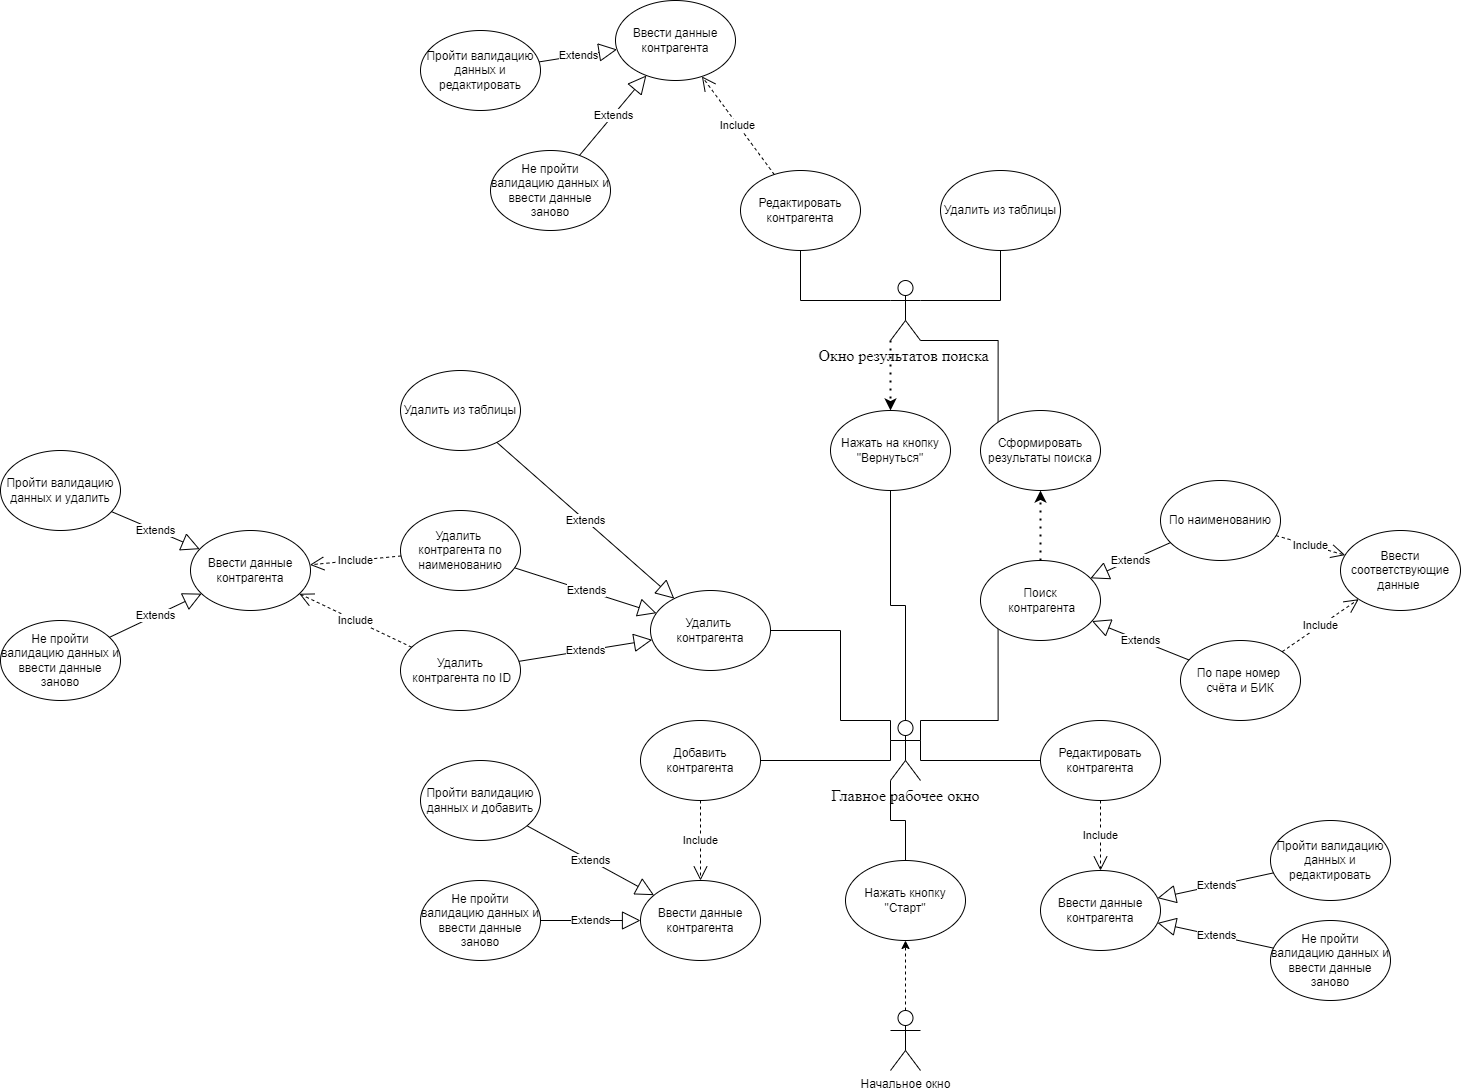

The diagram above was exported from draw.io. Its source (the exported page's mxGraphModel, read from the mxfile embedded in the PNG):
<mxGraphModel dx="2663" dy="1084" grid="0" gridSize="10" guides="1" tooltips="1" connect="1" arrows="1" fold="1" page="0" pageScale="1" pageWidth="827" pageHeight="1169" math="0" shadow="0">
  <root>
    <mxCell id="0" />
    <mxCell id="1" parent="0" />
    <mxCell id="OjIZKzckoeOR_0q8rlnM-9" style="edgeStyle=orthogonalEdgeStyle;rounded=0;orthogonalLoop=1;jettySize=auto;html=1;exitX=0;exitY=0.3333333333333333;exitDx=0;exitDy=0;exitPerimeter=0;endArrow=none;endFill=0;" edge="1" parent="1" source="OjIZKzckoeOR_0q8rlnM-1" target="OjIZKzckoeOR_0q8rlnM-8">
      <mxGeometry relative="1" as="geometry">
        <Array as="points">
          <mxPoint x="340" y="410" />
        </Array>
      </mxGeometry>
    </mxCell>
    <mxCell id="OjIZKzckoeOR_0q8rlnM-13" style="edgeStyle=orthogonalEdgeStyle;rounded=0;orthogonalLoop=1;jettySize=auto;html=1;exitX=1;exitY=0.3333333333333333;exitDx=0;exitDy=0;exitPerimeter=0;entryX=0;entryY=0.5;entryDx=0;entryDy=0;endArrow=none;endFill=0;" edge="1" parent="1" source="OjIZKzckoeOR_0q8rlnM-1" target="OjIZKzckoeOR_0q8rlnM-12">
      <mxGeometry relative="1" as="geometry">
        <Array as="points">
          <mxPoint x="370" y="410" />
        </Array>
      </mxGeometry>
    </mxCell>
    <mxCell id="OjIZKzckoeOR_0q8rlnM-14" style="edgeStyle=orthogonalEdgeStyle;rounded=0;orthogonalLoop=1;jettySize=auto;html=1;exitX=0;exitY=0.3333333333333333;exitDx=0;exitDy=0;exitPerimeter=0;endArrow=none;endFill=0;" edge="1" parent="1" source="OjIZKzckoeOR_0q8rlnM-1" target="OjIZKzckoeOR_0q8rlnM-10">
      <mxGeometry relative="1" as="geometry">
        <Array as="points">
          <mxPoint x="340" y="370" />
          <mxPoint x="290" y="370" />
          <mxPoint x="290" y="280" />
        </Array>
      </mxGeometry>
    </mxCell>
    <mxCell id="OjIZKzckoeOR_0q8rlnM-15" style="edgeStyle=orthogonalEdgeStyle;rounded=0;orthogonalLoop=1;jettySize=auto;html=1;exitX=1;exitY=0.3333333333333333;exitDx=0;exitDy=0;exitPerimeter=0;entryX=0;entryY=1;entryDx=0;entryDy=0;endArrow=none;endFill=0;" edge="1" parent="1" source="OjIZKzckoeOR_0q8rlnM-1" target="OjIZKzckoeOR_0q8rlnM-11">
      <mxGeometry relative="1" as="geometry">
        <Array as="points">
          <mxPoint x="370" y="370" />
          <mxPoint x="448" y="370" />
        </Array>
      </mxGeometry>
    </mxCell>
    <mxCell id="OjIZKzckoeOR_0q8rlnM-1" value="&lt;span style=&quot;font-size: 12.0pt ; line-height: 115% ; font-family: &amp;#34;times new roman&amp;#34; , &amp;#34;serif&amp;#34;&quot;&gt;Главное рабочее окно&lt;/span&gt;" style="shape=umlActor;verticalLabelPosition=bottom;verticalAlign=top;html=1;outlineConnect=0;" vertex="1" parent="1">
      <mxGeometry x="340" y="370" width="30" height="60" as="geometry" />
    </mxCell>
    <mxCell id="OjIZKzckoeOR_0q8rlnM-6" style="edgeStyle=orthogonalEdgeStyle;rounded=0;orthogonalLoop=1;jettySize=auto;html=1;exitX=0.5;exitY=0;exitDx=0;exitDy=0;exitPerimeter=0;entryX=0.5;entryY=1;entryDx=0;entryDy=0;dashed=1;" edge="1" parent="1" source="OjIZKzckoeOR_0q8rlnM-4" target="OjIZKzckoeOR_0q8rlnM-5">
      <mxGeometry relative="1" as="geometry" />
    </mxCell>
    <mxCell id="OjIZKzckoeOR_0q8rlnM-4" value="Начальное окно" style="shape=umlActor;verticalLabelPosition=bottom;verticalAlign=top;html=1;outlineConnect=0;" vertex="1" parent="1">
      <mxGeometry x="340" y="660" width="30" height="60" as="geometry" />
    </mxCell>
    <mxCell id="OjIZKzckoeOR_0q8rlnM-7" style="edgeStyle=orthogonalEdgeStyle;rounded=0;orthogonalLoop=1;jettySize=auto;html=1;exitX=0.5;exitY=0;exitDx=0;exitDy=0;entryX=0;entryY=1;entryDx=0;entryDy=0;entryPerimeter=0;endArrow=none;endFill=0;" edge="1" parent="1" source="OjIZKzckoeOR_0q8rlnM-5" target="OjIZKzckoeOR_0q8rlnM-1">
      <mxGeometry relative="1" as="geometry" />
    </mxCell>
    <mxCell id="OjIZKzckoeOR_0q8rlnM-5" value="Нажать кнопку &quot;Старт&quot;" style="ellipse;whiteSpace=wrap;html=1;" vertex="1" parent="1">
      <mxGeometry x="295" y="510" width="120" height="80" as="geometry" />
    </mxCell>
    <mxCell id="OjIZKzckoeOR_0q8rlnM-8" value="Добавить контрагента" style="ellipse;whiteSpace=wrap;html=1;" vertex="1" parent="1">
      <mxGeometry x="90" y="370" width="120" height="80" as="geometry" />
    </mxCell>
    <mxCell id="OjIZKzckoeOR_0q8rlnM-10" value="Удалить &lt;br&gt;контрагента" style="ellipse;whiteSpace=wrap;html=1;" vertex="1" parent="1">
      <mxGeometry x="100" y="240" width="120" height="80" as="geometry" />
    </mxCell>
    <mxCell id="OjIZKzckoeOR_0q8rlnM-11" value="Поиск&lt;br&gt;&amp;nbsp;контрагента" style="ellipse;whiteSpace=wrap;html=1;" vertex="1" parent="1">
      <mxGeometry x="430" y="210" width="120" height="80" as="geometry" />
    </mxCell>
    <mxCell id="OjIZKzckoeOR_0q8rlnM-12" value="Редактировать контрагента" style="ellipse;whiteSpace=wrap;html=1;" vertex="1" parent="1">
      <mxGeometry x="490" y="370" width="120" height="80" as="geometry" />
    </mxCell>
    <mxCell id="OjIZKzckoeOR_0q8rlnM-16" value="Удалить&lt;br&gt;&amp;nbsp;контрагента по ID" style="ellipse;whiteSpace=wrap;html=1;" vertex="1" parent="1">
      <mxGeometry x="-150" y="280" width="120" height="80" as="geometry" />
    </mxCell>
    <mxCell id="OjIZKzckoeOR_0q8rlnM-17" value="Удалить &lt;br&gt;контрагента по наименованию" style="ellipse;whiteSpace=wrap;html=1;" vertex="1" parent="1">
      <mxGeometry x="-150" y="160" width="120" height="80" as="geometry" />
    </mxCell>
    <mxCell id="OjIZKzckoeOR_0q8rlnM-18" value="Удалить из таблицы" style="ellipse;whiteSpace=wrap;html=1;" vertex="1" parent="1">
      <mxGeometry x="-150" y="20" width="120" height="80" as="geometry" />
    </mxCell>
    <mxCell id="OjIZKzckoeOR_0q8rlnM-19" value="Extends" style="endArrow=block;endSize=16;endFill=0;html=1;rounded=0;" edge="1" parent="1" source="OjIZKzckoeOR_0q8rlnM-16" target="OjIZKzckoeOR_0q8rlnM-10">
      <mxGeometry width="160" relative="1" as="geometry">
        <mxPoint x="120" y="169.47" as="sourcePoint" />
        <mxPoint x="280" y="169.47" as="targetPoint" />
      </mxGeometry>
    </mxCell>
    <mxCell id="OjIZKzckoeOR_0q8rlnM-20" value="Extends" style="endArrow=block;endSize=16;endFill=0;html=1;rounded=0;" edge="1" parent="1" source="OjIZKzckoeOR_0q8rlnM-17" target="OjIZKzckoeOR_0q8rlnM-10">
      <mxGeometry width="160" relative="1" as="geometry">
        <mxPoint x="100" y="110" as="sourcePoint" />
        <mxPoint x="230" y="110" as="targetPoint" />
      </mxGeometry>
    </mxCell>
    <mxCell id="OjIZKzckoeOR_0q8rlnM-21" value="Extends" style="endArrow=block;endSize=16;endFill=0;html=1;rounded=0;" edge="1" parent="1" source="OjIZKzckoeOR_0q8rlnM-18" target="OjIZKzckoeOR_0q8rlnM-10">
      <mxGeometry width="160" relative="1" as="geometry">
        <mxPoint x="35" y="80" as="sourcePoint" />
        <mxPoint x="165" y="80" as="targetPoint" />
      </mxGeometry>
    </mxCell>
    <mxCell id="OjIZKzckoeOR_0q8rlnM-22" value="Ввести данные контрагента" style="ellipse;whiteSpace=wrap;html=1;" vertex="1" parent="1">
      <mxGeometry x="90" y="530" width="120" height="80" as="geometry" />
    </mxCell>
    <mxCell id="OjIZKzckoeOR_0q8rlnM-23" value="Пройти валидацию данных и добавить" style="ellipse;whiteSpace=wrap;html=1;" vertex="1" parent="1">
      <mxGeometry x="-130" y="410" width="120" height="80" as="geometry" />
    </mxCell>
    <mxCell id="OjIZKzckoeOR_0q8rlnM-24" value="Include" style="endArrow=open;endSize=12;dashed=1;html=1;rounded=0;" edge="1" parent="1" source="OjIZKzckoeOR_0q8rlnM-8" target="OjIZKzckoeOR_0q8rlnM-22">
      <mxGeometry width="160" relative="1" as="geometry">
        <mxPoint x="10" y="489.47" as="sourcePoint" />
        <mxPoint x="170" y="489.47" as="targetPoint" />
      </mxGeometry>
    </mxCell>
    <mxCell id="OjIZKzckoeOR_0q8rlnM-25" value="Не пройти валидацию данных и ввести данные заново" style="ellipse;whiteSpace=wrap;html=1;" vertex="1" parent="1">
      <mxGeometry x="-130" y="530" width="120" height="80" as="geometry" />
    </mxCell>
    <mxCell id="OjIZKzckoeOR_0q8rlnM-26" value="Extends" style="endArrow=block;endSize=16;endFill=0;html=1;rounded=0;" edge="1" parent="1" source="OjIZKzckoeOR_0q8rlnM-23" target="OjIZKzckoeOR_0q8rlnM-22">
      <mxGeometry width="160" relative="1" as="geometry">
        <mxPoint x="-190" y="320" as="sourcePoint" />
        <mxPoint x="-60" y="320" as="targetPoint" />
      </mxGeometry>
    </mxCell>
    <mxCell id="OjIZKzckoeOR_0q8rlnM-28" value="Extends" style="endArrow=block;endSize=16;endFill=0;html=1;rounded=0;" edge="1" parent="1" source="OjIZKzckoeOR_0q8rlnM-25" target="OjIZKzckoeOR_0q8rlnM-22">
      <mxGeometry width="160" relative="1" as="geometry">
        <mxPoint x="130" y="300" as="sourcePoint" />
        <mxPoint x="260" y="300" as="targetPoint" />
      </mxGeometry>
    </mxCell>
    <mxCell id="OjIZKzckoeOR_0q8rlnM-29" value="По наименованию" style="ellipse;whiteSpace=wrap;html=1;" vertex="1" parent="1">
      <mxGeometry x="610" y="130" width="120" height="80" as="geometry" />
    </mxCell>
    <mxCell id="OjIZKzckoeOR_0q8rlnM-30" value="По паре номер &lt;br&gt;счёта и БИК" style="ellipse;whiteSpace=wrap;html=1;" vertex="1" parent="1">
      <mxGeometry x="630" y="290" width="120" height="80" as="geometry" />
    </mxCell>
    <mxCell id="OjIZKzckoeOR_0q8rlnM-31" value="Extends" style="endArrow=block;endSize=16;endFill=0;html=1;rounded=0;" edge="1" parent="1" source="OjIZKzckoeOR_0q8rlnM-29" target="OjIZKzckoeOR_0q8rlnM-11">
      <mxGeometry width="160" relative="1" as="geometry">
        <mxPoint x="210.00499605201998" y="-66.27351223507037" as="sourcePoint" />
        <mxPoint x="387.46853872026435" y="89.99631407383265" as="targetPoint" />
      </mxGeometry>
    </mxCell>
    <mxCell id="OjIZKzckoeOR_0q8rlnM-32" value="Extends" style="endArrow=block;endSize=16;endFill=0;html=1;rounded=0;" edge="1" parent="1" source="OjIZKzckoeOR_0q8rlnM-30" target="OjIZKzckoeOR_0q8rlnM-11">
      <mxGeometry width="160" relative="1" as="geometry">
        <mxPoint x="96.30499605201999" y="101.84648776492963" as="sourcePoint" />
        <mxPoint x="273.76853872026436" y="258.11631407383265" as="targetPoint" />
      </mxGeometry>
    </mxCell>
    <mxCell id="OjIZKzckoeOR_0q8rlnM-33" value="Ввести соответствующие данные&amp;nbsp;" style="ellipse;whiteSpace=wrap;html=1;" vertex="1" parent="1">
      <mxGeometry x="790" y="180" width="120" height="80" as="geometry" />
    </mxCell>
    <mxCell id="OjIZKzckoeOR_0q8rlnM-34" value="Include" style="endArrow=open;endSize=12;dashed=1;html=1;rounded=0;" edge="1" parent="1" source="OjIZKzckoeOR_0q8rlnM-30" target="OjIZKzckoeOR_0q8rlnM-33">
      <mxGeometry width="160" relative="1" as="geometry">
        <mxPoint x="750" y="60" as="sourcePoint" />
        <mxPoint x="760" y="140" as="targetPoint" />
      </mxGeometry>
    </mxCell>
    <mxCell id="OjIZKzckoeOR_0q8rlnM-35" value="Include" style="endArrow=open;endSize=12;dashed=1;html=1;rounded=0;" edge="1" parent="1" source="OjIZKzckoeOR_0q8rlnM-29" target="OjIZKzckoeOR_0q8rlnM-33">
      <mxGeometry width="160" relative="1" as="geometry">
        <mxPoint x="551.2375421453389" y="82.00602284431079" as="sourcePoint" />
        <mxPoint x="518.9736659610103" y="17.947331922020112" as="targetPoint" />
      </mxGeometry>
    </mxCell>
    <mxCell id="OjIZKzckoeOR_0q8rlnM-51" style="edgeStyle=orthogonalEdgeStyle;rounded=0;orthogonalLoop=1;jettySize=auto;html=1;exitX=1;exitY=0.3333333333333333;exitDx=0;exitDy=0;exitPerimeter=0;entryX=0.5;entryY=1;entryDx=0;entryDy=0;endArrow=none;endFill=0;" edge="1" parent="1" source="OjIZKzckoeOR_0q8rlnM-36" target="OjIZKzckoeOR_0q8rlnM-50">
      <mxGeometry relative="1" as="geometry" />
    </mxCell>
    <mxCell id="OjIZKzckoeOR_0q8rlnM-52" style="edgeStyle=orthogonalEdgeStyle;rounded=0;orthogonalLoop=1;jettySize=auto;html=1;exitX=0;exitY=0.3333333333333333;exitDx=0;exitDy=0;exitPerimeter=0;entryX=0.5;entryY=1;entryDx=0;entryDy=0;endArrow=none;endFill=0;" edge="1" parent="1" source="OjIZKzckoeOR_0q8rlnM-36" target="OjIZKzckoeOR_0q8rlnM-49">
      <mxGeometry relative="1" as="geometry" />
    </mxCell>
    <mxCell id="OjIZKzckoeOR_0q8rlnM-36" value="&lt;span style=&quot;font-size: 12.0pt ; line-height: 115% ; font-family: &amp;#34;times new roman&amp;#34; , &amp;#34;serif&amp;#34;&quot;&gt;Окно результатов поиска&amp;nbsp;&lt;/span&gt;" style="shape=umlActor;verticalLabelPosition=bottom;verticalAlign=top;html=1;outlineConnect=0;" vertex="1" parent="1">
      <mxGeometry x="340" y="-70" width="30" height="60" as="geometry" />
    </mxCell>
    <mxCell id="OjIZKzckoeOR_0q8rlnM-45" style="edgeStyle=orthogonalEdgeStyle;rounded=0;orthogonalLoop=1;jettySize=auto;html=1;exitX=0;exitY=0;exitDx=0;exitDy=0;entryX=1;entryY=1;entryDx=0;entryDy=0;entryPerimeter=0;endArrow=none;endFill=0;" edge="1" parent="1" source="OjIZKzckoeOR_0q8rlnM-43" target="OjIZKzckoeOR_0q8rlnM-36">
      <mxGeometry relative="1" as="geometry">
        <Array as="points">
          <mxPoint x="448" y="-10" />
        </Array>
      </mxGeometry>
    </mxCell>
    <mxCell id="OjIZKzckoeOR_0q8rlnM-43" value="Сформировать результаты поиска" style="ellipse;whiteSpace=wrap;html=1;" vertex="1" parent="1">
      <mxGeometry x="430" y="60" width="120" height="80" as="geometry" />
    </mxCell>
    <mxCell id="OjIZKzckoeOR_0q8rlnM-44" value="" style="endArrow=classic;dashed=1;html=1;dashPattern=1 3;strokeWidth=2;rounded=0;entryX=0.5;entryY=1;entryDx=0;entryDy=0;exitX=0.5;exitY=0;exitDx=0;exitDy=0;endFill=1;" edge="1" parent="1" source="OjIZKzckoeOR_0q8rlnM-11" target="OjIZKzckoeOR_0q8rlnM-43">
      <mxGeometry width="50" height="50" relative="1" as="geometry">
        <mxPoint x="360" y="250" as="sourcePoint" />
        <mxPoint x="410" y="200" as="targetPoint" />
      </mxGeometry>
    </mxCell>
    <mxCell id="OjIZKzckoeOR_0q8rlnM-48" style="edgeStyle=orthogonalEdgeStyle;rounded=0;orthogonalLoop=1;jettySize=auto;html=1;exitX=0.5;exitY=1;exitDx=0;exitDy=0;entryX=0.5;entryY=0;entryDx=0;entryDy=0;entryPerimeter=0;endArrow=none;endFill=0;" edge="1" parent="1" source="OjIZKzckoeOR_0q8rlnM-46" target="OjIZKzckoeOR_0q8rlnM-1">
      <mxGeometry relative="1" as="geometry" />
    </mxCell>
    <mxCell id="OjIZKzckoeOR_0q8rlnM-46" value="Нажать на кнопку&lt;br&gt;&quot;Вернуться&quot;" style="ellipse;whiteSpace=wrap;html=1;" vertex="1" parent="1">
      <mxGeometry x="280" y="60" width="120" height="80" as="geometry" />
    </mxCell>
    <mxCell id="OjIZKzckoeOR_0q8rlnM-47" value="" style="endArrow=classic;dashed=1;html=1;dashPattern=1 3;strokeWidth=2;rounded=0;entryX=0.5;entryY=0;entryDx=0;entryDy=0;exitX=0;exitY=1;exitDx=0;exitDy=0;endFill=1;exitPerimeter=0;" edge="1" parent="1" source="OjIZKzckoeOR_0q8rlnM-36" target="OjIZKzckoeOR_0q8rlnM-46">
      <mxGeometry width="50" height="50" relative="1" as="geometry">
        <mxPoint x="500" y="220" as="sourcePoint" />
        <mxPoint x="500" y="150" as="targetPoint" />
      </mxGeometry>
    </mxCell>
    <mxCell id="OjIZKzckoeOR_0q8rlnM-49" value="Редактировать контрагента" style="ellipse;whiteSpace=wrap;html=1;" vertex="1" parent="1">
      <mxGeometry x="190" y="-180" width="120" height="80" as="geometry" />
    </mxCell>
    <mxCell id="OjIZKzckoeOR_0q8rlnM-50" value="Удалить из таблицы" style="ellipse;whiteSpace=wrap;html=1;" vertex="1" parent="1">
      <mxGeometry x="390" y="-180" width="120" height="80" as="geometry" />
    </mxCell>
    <mxCell id="OjIZKzckoeOR_0q8rlnM-53" value="Ввести данные контрагента" style="ellipse;whiteSpace=wrap;html=1;" vertex="1" parent="1">
      <mxGeometry x="490" y="520" width="120" height="80" as="geometry" />
    </mxCell>
    <mxCell id="OjIZKzckoeOR_0q8rlnM-54" value="Include" style="endArrow=open;endSize=12;dashed=1;html=1;rounded=0;" edge="1" parent="1" target="OjIZKzckoeOR_0q8rlnM-53" source="OjIZKzckoeOR_0q8rlnM-12">
      <mxGeometry width="160" relative="1" as="geometry">
        <mxPoint x="630" y="490" as="sourcePoint" />
        <mxPoint x="650" y="529.47" as="targetPoint" />
      </mxGeometry>
    </mxCell>
    <mxCell id="OjIZKzckoeOR_0q8rlnM-55" value="Пройти валидацию данных и редактировать" style="ellipse;whiteSpace=wrap;html=1;" vertex="1" parent="1">
      <mxGeometry x="720" y="470" width="120" height="80" as="geometry" />
    </mxCell>
    <mxCell id="OjIZKzckoeOR_0q8rlnM-56" value="Не пройти валидацию данных и ввести данные заново" style="ellipse;whiteSpace=wrap;html=1;" vertex="1" parent="1">
      <mxGeometry x="720" y="570" width="120" height="80" as="geometry" />
    </mxCell>
    <mxCell id="OjIZKzckoeOR_0q8rlnM-57" value="Extends" style="endArrow=block;endSize=16;endFill=0;html=1;rounded=0;" edge="1" parent="1" source="OjIZKzckoeOR_0q8rlnM-55" target="OjIZKzckoeOR_0q8rlnM-53">
      <mxGeometry width="160" relative="1" as="geometry">
        <mxPoint x="690" y="360" as="sourcePoint" />
        <mxPoint x="983.5625620477933" y="584.6704883897055" as="targetPoint" />
      </mxGeometry>
    </mxCell>
    <mxCell id="OjIZKzckoeOR_0q8rlnM-58" value="Extends" style="endArrow=block;endSize=16;endFill=0;html=1;rounded=0;" edge="1" parent="1" source="OjIZKzckoeOR_0q8rlnM-56" target="OjIZKzckoeOR_0q8rlnM-53">
      <mxGeometry width="160" relative="1" as="geometry">
        <mxPoint x="1010" y="340" as="sourcePoint" />
        <mxPoint x="970" y="610" as="targetPoint" />
      </mxGeometry>
    </mxCell>
    <mxCell id="OjIZKzckoeOR_0q8rlnM-59" value="Ввести данные контрагента" style="ellipse;whiteSpace=wrap;html=1;" vertex="1" parent="1">
      <mxGeometry x="-360" y="180" width="120" height="80" as="geometry" />
    </mxCell>
    <mxCell id="OjIZKzckoeOR_0q8rlnM-60" value="Include" style="endArrow=open;endSize=12;dashed=1;html=1;rounded=0;" edge="1" parent="1" target="OjIZKzckoeOR_0q8rlnM-59" source="OjIZKzckoeOR_0q8rlnM-17">
      <mxGeometry width="160" relative="1" as="geometry">
        <mxPoint x="-160" y="160" as="sourcePoint" />
        <mxPoint x="-290" y="189.47000000000003" as="targetPoint" />
      </mxGeometry>
    </mxCell>
    <mxCell id="OjIZKzckoeOR_0q8rlnM-61" value="Include" style="endArrow=open;endSize=12;dashed=1;html=1;rounded=0;" edge="1" parent="1" source="OjIZKzckoeOR_0q8rlnM-16" target="OjIZKzckoeOR_0q8rlnM-59">
      <mxGeometry width="160" relative="1" as="geometry">
        <mxPoint x="-129.7817854152297" y="202.32859492888974" as="sourcePoint" />
        <mxPoint x="-250.42635943154937" y="257.4665270143407" as="targetPoint" />
      </mxGeometry>
    </mxCell>
    <mxCell id="OjIZKzckoeOR_0q8rlnM-62" value="Пройти валидацию данных и удалить" style="ellipse;whiteSpace=wrap;html=1;" vertex="1" parent="1">
      <mxGeometry x="-550" y="99.99999999999999" width="120" height="80" as="geometry" />
    </mxCell>
    <mxCell id="OjIZKzckoeOR_0q8rlnM-63" value="Extends" style="endArrow=block;endSize=16;endFill=0;html=1;rounded=0;" edge="1" parent="1" source="OjIZKzckoeOR_0q8rlnM-62" target="OjIZKzckoeOR_0q8rlnM-59">
      <mxGeometry width="160" relative="1" as="geometry">
        <mxPoint x="-650" y="-83.97000000000001" as="sourcePoint" />
        <mxPoint x="-365.55539614192753" y="139.9983450617556" as="targetPoint" />
      </mxGeometry>
    </mxCell>
    <mxCell id="OjIZKzckoeOR_0q8rlnM-68" value="Не пройти валидацию данных и ввести данные заново" style="ellipse;whiteSpace=wrap;html=1;" vertex="1" parent="1">
      <mxGeometry x="-550" y="270" width="120" height="80" as="geometry" />
    </mxCell>
    <mxCell id="OjIZKzckoeOR_0q8rlnM-69" value="Extends" style="endArrow=block;endSize=16;endFill=0;html=1;rounded=0;" edge="1" parent="1" source="OjIZKzckoeOR_0q8rlnM-68" target="OjIZKzckoeOR_0q8rlnM-59">
      <mxGeometry width="160" relative="1" as="geometry">
        <mxPoint x="-380" y="20" as="sourcePoint" />
        <mxPoint x="-420" y="290" as="targetPoint" />
      </mxGeometry>
    </mxCell>
    <mxCell id="OjIZKzckoeOR_0q8rlnM-71" value="Ввести данные контрагента" style="ellipse;whiteSpace=wrap;html=1;" vertex="1" parent="1">
      <mxGeometry x="65" y="-350" width="120" height="80" as="geometry" />
    </mxCell>
    <mxCell id="OjIZKzckoeOR_0q8rlnM-72" value="Include" style="endArrow=open;endSize=12;dashed=1;html=1;rounded=0;" edge="1" parent="1" target="OjIZKzckoeOR_0q8rlnM-71" source="OjIZKzckoeOR_0q8rlnM-49">
      <mxGeometry width="160" relative="1" as="geometry">
        <mxPoint x="125" y="-420" as="sourcePoint" />
        <mxPoint x="225" y="-340.53" as="targetPoint" />
      </mxGeometry>
    </mxCell>
    <mxCell id="OjIZKzckoeOR_0q8rlnM-73" value="Пройти валидацию данных и редактировать" style="ellipse;whiteSpace=wrap;html=1;" vertex="1" parent="1">
      <mxGeometry x="-130" y="-320" width="120" height="80" as="geometry" />
    </mxCell>
    <mxCell id="OjIZKzckoeOR_0q8rlnM-74" value="Не пройти валидацию данных и ввести данные заново" style="ellipse;whiteSpace=wrap;html=1;" vertex="1" parent="1">
      <mxGeometry x="-60" y="-200" width="120" height="80" as="geometry" />
    </mxCell>
    <mxCell id="OjIZKzckoeOR_0q8rlnM-75" value="Extends" style="endArrow=block;endSize=16;endFill=0;html=1;rounded=0;" edge="1" parent="1" source="OjIZKzckoeOR_0q8rlnM-73" target="OjIZKzckoeOR_0q8rlnM-71">
      <mxGeometry width="160" relative="1" as="geometry">
        <mxPoint x="265" y="-510" as="sourcePoint" />
        <mxPoint x="558.5625620477933" y="-285.3295116102945" as="targetPoint" />
      </mxGeometry>
    </mxCell>
    <mxCell id="OjIZKzckoeOR_0q8rlnM-76" value="Extends" style="endArrow=block;endSize=16;endFill=0;html=1;rounded=0;" edge="1" parent="1" source="OjIZKzckoeOR_0q8rlnM-74" target="OjIZKzckoeOR_0q8rlnM-71">
      <mxGeometry width="160" relative="1" as="geometry">
        <mxPoint x="585" y="-530" as="sourcePoint" />
        <mxPoint x="545" y="-260" as="targetPoint" />
      </mxGeometry>
    </mxCell>
  </root>
</mxGraphModel>